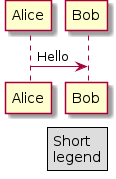

The diagram above was rendered by PlantUML. Its source (embedded in the PNG):
@startuml
Alice -> Bob : Hello
legend right
 Short
 legend
endlegend
@enduml